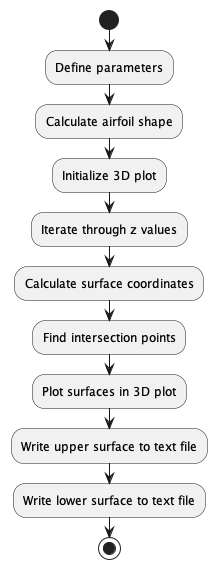

The diagram above was rendered by PlantUML. Its source (embedded in the PNG):
@startuml

start
:Define parameters;
:Calculate airfoil shape;
:Initialize 3D plot;
:Iterate through z values;
:Calculate surface coordinates;
:Find intersection points;
:Plot surfaces in 3D plot;
:Write upper surface to text file;
:Write lower surface to text file;
stop

@enduml